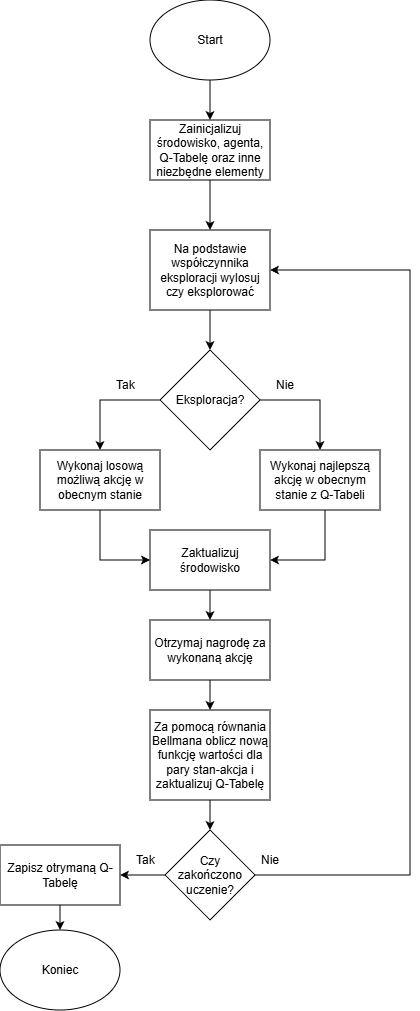

The diagram above was exported from draw.io. Its source (the exported page's mxGraphModel, read from the mxfile embedded in the PNG):
<mxGraphModel dx="815" dy="425" grid="1" gridSize="10" guides="1" tooltips="1" connect="1" arrows="1" fold="1" page="1" pageScale="1" pageWidth="827" pageHeight="1169" math="0" shadow="0">
  <root>
    <mxCell id="0" />
    <mxCell id="1" parent="0" />
    <mxCell id="I0cHBwzcAgKTLGyFAsJX-1" value="Start" style="ellipse;whiteSpace=wrap;html=1;" vertex="1" parent="1">
      <mxGeometry x="340" y="120" width="120" height="80" as="geometry" />
    </mxCell>
    <mxCell id="I0cHBwzcAgKTLGyFAsJX-2" value="" style="endArrow=classic;html=1;rounded=0;exitX=0.5;exitY=1;exitDx=0;exitDy=0;" edge="1" parent="1" source="I0cHBwzcAgKTLGyFAsJX-1">
      <mxGeometry width="50" height="50" relative="1" as="geometry">
        <mxPoint x="400" y="300" as="sourcePoint" />
        <mxPoint x="400" y="240" as="targetPoint" />
      </mxGeometry>
    </mxCell>
    <mxCell id="I0cHBwzcAgKTLGyFAsJX-5" value="" style="edgeStyle=orthogonalEdgeStyle;rounded=0;orthogonalLoop=1;jettySize=auto;html=1;" edge="1" parent="1" source="I0cHBwzcAgKTLGyFAsJX-3" target="I0cHBwzcAgKTLGyFAsJX-4">
      <mxGeometry relative="1" as="geometry" />
    </mxCell>
    <mxCell id="I0cHBwzcAgKTLGyFAsJX-3" value="Zainicjalizuj środowisko, agenta, Q-Tabelę oraz inne niezbędne elementy" style="rounded=0;whiteSpace=wrap;html=1;" vertex="1" parent="1">
      <mxGeometry x="340" y="240" width="120" height="60" as="geometry" />
    </mxCell>
    <mxCell id="I0cHBwzcAgKTLGyFAsJX-7" value="" style="edgeStyle=orthogonalEdgeStyle;rounded=0;orthogonalLoop=1;jettySize=auto;html=1;" edge="1" parent="1" source="I0cHBwzcAgKTLGyFAsJX-4" target="I0cHBwzcAgKTLGyFAsJX-6">
      <mxGeometry relative="1" as="geometry" />
    </mxCell>
    <mxCell id="I0cHBwzcAgKTLGyFAsJX-4" value="Na podstawie współczynnika eksploracji wylosuj czy eksplorować" style="rounded=0;whiteSpace=wrap;html=1;" vertex="1" parent="1">
      <mxGeometry x="340" y="350" width="120" height="80" as="geometry" />
    </mxCell>
    <mxCell id="I0cHBwzcAgKTLGyFAsJX-6" value="Eksploracja?" style="rhombus;whiteSpace=wrap;html=1;" vertex="1" parent="1">
      <mxGeometry x="350" y="470" width="100" height="100" as="geometry" />
    </mxCell>
    <mxCell id="I0cHBwzcAgKTLGyFAsJX-8" value="Wykonaj losową możliwą akcję w obecnym stanie" style="rounded=0;whiteSpace=wrap;html=1;" vertex="1" parent="1">
      <mxGeometry x="230" y="570" width="120" height="60" as="geometry" />
    </mxCell>
    <mxCell id="I0cHBwzcAgKTLGyFAsJX-9" value="" style="endArrow=classic;html=1;rounded=0;exitX=0;exitY=0.5;exitDx=0;exitDy=0;entryX=0.5;entryY=0;entryDx=0;entryDy=0;" edge="1" parent="1" source="I0cHBwzcAgKTLGyFAsJX-6" target="I0cHBwzcAgKTLGyFAsJX-8">
      <mxGeometry width="50" height="50" relative="1" as="geometry">
        <mxPoint x="390" y="580" as="sourcePoint" />
        <mxPoint x="440" y="530" as="targetPoint" />
        <Array as="points">
          <mxPoint x="290" y="520" />
        </Array>
      </mxGeometry>
    </mxCell>
    <mxCell id="I0cHBwzcAgKTLGyFAsJX-10" value="Wykonaj najlepszą akcję w obecnym stanie z Q-Tabeli" style="rounded=0;whiteSpace=wrap;html=1;" vertex="1" parent="1">
      <mxGeometry x="450" y="570" width="120" height="60" as="geometry" />
    </mxCell>
    <mxCell id="I0cHBwzcAgKTLGyFAsJX-11" value="" style="endArrow=classic;html=1;rounded=0;exitX=1;exitY=0.5;exitDx=0;exitDy=0;entryX=0.5;entryY=0;entryDx=0;entryDy=0;" edge="1" parent="1" source="I0cHBwzcAgKTLGyFAsJX-6" target="I0cHBwzcAgKTLGyFAsJX-10">
      <mxGeometry width="50" height="50" relative="1" as="geometry">
        <mxPoint x="440" y="630" as="sourcePoint" />
        <mxPoint x="490" y="580" as="targetPoint" />
        <Array as="points">
          <mxPoint x="510" y="520" />
        </Array>
      </mxGeometry>
    </mxCell>
    <mxCell id="I0cHBwzcAgKTLGyFAsJX-12" value="Tak" style="text;strokeColor=none;fillColor=none;align=left;verticalAlign=middle;spacingLeft=4;spacingRight=4;overflow=hidden;points=[[0,0.5],[1,0.5]];portConstraint=eastwest;rotatable=0;whiteSpace=wrap;html=1;" vertex="1" parent="1">
      <mxGeometry x="300" y="490" width="80" height="30" as="geometry" />
    </mxCell>
    <mxCell id="I0cHBwzcAgKTLGyFAsJX-14" value="Nie" style="text;strokeColor=none;fillColor=none;align=left;verticalAlign=middle;spacingLeft=4;spacingRight=4;overflow=hidden;points=[[0,0.5],[1,0.5]];portConstraint=eastwest;rotatable=0;whiteSpace=wrap;html=1;" vertex="1" parent="1">
      <mxGeometry x="460" y="490" width="80" height="30" as="geometry" />
    </mxCell>
    <mxCell id="I0cHBwzcAgKTLGyFAsJX-19" value="" style="edgeStyle=orthogonalEdgeStyle;rounded=0;orthogonalLoop=1;jettySize=auto;html=1;" edge="1" parent="1" source="I0cHBwzcAgKTLGyFAsJX-15" target="I0cHBwzcAgKTLGyFAsJX-18">
      <mxGeometry relative="1" as="geometry" />
    </mxCell>
    <mxCell id="I0cHBwzcAgKTLGyFAsJX-15" value="Otrzymaj nagrodę za wykonaną akcję" style="rounded=0;whiteSpace=wrap;html=1;" vertex="1" parent="1">
      <mxGeometry x="340" y="740" width="120" height="60" as="geometry" />
    </mxCell>
    <mxCell id="I0cHBwzcAgKTLGyFAsJX-21" value="" style="edgeStyle=orthogonalEdgeStyle;rounded=0;orthogonalLoop=1;jettySize=auto;html=1;" edge="1" parent="1" source="I0cHBwzcAgKTLGyFAsJX-18" target="I0cHBwzcAgKTLGyFAsJX-20">
      <mxGeometry relative="1" as="geometry" />
    </mxCell>
    <mxCell id="I0cHBwzcAgKTLGyFAsJX-18" value="Za pomocą równania Bellmana oblicz nową funkcję wartości dla pary stan-akcja i zaktualizuj Q-Tabelę" style="rounded=0;whiteSpace=wrap;html=1;" vertex="1" parent="1">
      <mxGeometry x="340" y="830" width="120" height="90" as="geometry" />
    </mxCell>
    <mxCell id="I0cHBwzcAgKTLGyFAsJX-23" value="" style="edgeStyle=orthogonalEdgeStyle;rounded=0;orthogonalLoop=1;jettySize=auto;html=1;" edge="1" parent="1" source="I0cHBwzcAgKTLGyFAsJX-20" target="I0cHBwzcAgKTLGyFAsJX-22">
      <mxGeometry relative="1" as="geometry" />
    </mxCell>
    <mxCell id="I0cHBwzcAgKTLGyFAsJX-33" value="" style="edgeStyle=orthogonalEdgeStyle;rounded=0;orthogonalLoop=1;jettySize=auto;html=1;entryX=1;entryY=0.5;entryDx=0;entryDy=0;" edge="1" parent="1" source="I0cHBwzcAgKTLGyFAsJX-20" target="I0cHBwzcAgKTLGyFAsJX-4">
      <mxGeometry relative="1" as="geometry">
        <mxPoint x="640" y="400" as="targetPoint" />
        <Array as="points">
          <mxPoint x="600" y="995" />
          <mxPoint x="600" y="390" />
        </Array>
      </mxGeometry>
    </mxCell>
    <mxCell id="I0cHBwzcAgKTLGyFAsJX-20" value="Czy zakończono uczenie?" style="rhombus;whiteSpace=wrap;html=1;" vertex="1" parent="1">
      <mxGeometry x="355" y="950" width="90" height="90" as="geometry" />
    </mxCell>
    <mxCell id="I0cHBwzcAgKTLGyFAsJX-26" value="" style="edgeStyle=orthogonalEdgeStyle;rounded=0;orthogonalLoop=1;jettySize=auto;html=1;" edge="1" parent="1" source="I0cHBwzcAgKTLGyFAsJX-22" target="I0cHBwzcAgKTLGyFAsJX-25">
      <mxGeometry relative="1" as="geometry" />
    </mxCell>
    <mxCell id="I0cHBwzcAgKTLGyFAsJX-22" value="Zapisz otrymaną Q-Tabelę" style="rounded=0;whiteSpace=wrap;html=1;" vertex="1" parent="1">
      <mxGeometry x="190" y="965" width="120" height="60" as="geometry" />
    </mxCell>
    <mxCell id="I0cHBwzcAgKTLGyFAsJX-24" value="Tak" style="text;strokeColor=none;fillColor=none;align=left;verticalAlign=middle;spacingLeft=4;spacingRight=4;overflow=hidden;points=[[0,0.5],[1,0.5]];portConstraint=eastwest;rotatable=0;whiteSpace=wrap;html=1;" vertex="1" parent="1">
      <mxGeometry x="320" y="965" width="80" height="30" as="geometry" />
    </mxCell>
    <mxCell id="I0cHBwzcAgKTLGyFAsJX-25" value="Koniec" style="ellipse;whiteSpace=wrap;html=1;" vertex="1" parent="1">
      <mxGeometry x="190" y="1050" width="120" height="80" as="geometry" />
    </mxCell>
    <mxCell id="I0cHBwzcAgKTLGyFAsJX-30" value="" style="edgeStyle=orthogonalEdgeStyle;rounded=0;orthogonalLoop=1;jettySize=auto;html=1;" edge="1" parent="1" source="I0cHBwzcAgKTLGyFAsJX-29" target="I0cHBwzcAgKTLGyFAsJX-15">
      <mxGeometry relative="1" as="geometry" />
    </mxCell>
    <mxCell id="I0cHBwzcAgKTLGyFAsJX-29" value="Zaktualizuj środowisko" style="rounded=0;whiteSpace=wrap;html=1;" vertex="1" parent="1">
      <mxGeometry x="340" y="650" width="120" height="60" as="geometry" />
    </mxCell>
    <mxCell id="I0cHBwzcAgKTLGyFAsJX-31" value="" style="endArrow=classic;html=1;rounded=0;exitX=0.5;exitY=1;exitDx=0;exitDy=0;entryX=0;entryY=0.5;entryDx=0;entryDy=0;" edge="1" parent="1" source="I0cHBwzcAgKTLGyFAsJX-8" target="I0cHBwzcAgKTLGyFAsJX-29">
      <mxGeometry width="50" height="50" relative="1" as="geometry">
        <mxPoint x="440" y="740" as="sourcePoint" />
        <mxPoint x="490" y="690" as="targetPoint" />
        <Array as="points">
          <mxPoint x="290" y="680" />
        </Array>
      </mxGeometry>
    </mxCell>
    <mxCell id="I0cHBwzcAgKTLGyFAsJX-32" value="" style="endArrow=classic;html=1;rounded=0;exitX=0.5;exitY=1;exitDx=0;exitDy=0;entryX=1;entryY=0.5;entryDx=0;entryDy=0;" edge="1" parent="1" target="I0cHBwzcAgKTLGyFAsJX-29">
      <mxGeometry width="50" height="50" relative="1" as="geometry">
        <mxPoint x="515" y="630" as="sourcePoint" />
        <mxPoint x="565" y="680" as="targetPoint" />
        <Array as="points">
          <mxPoint x="515" y="680" />
        </Array>
      </mxGeometry>
    </mxCell>
    <mxCell id="I0cHBwzcAgKTLGyFAsJX-34" value="Nie" style="text;strokeColor=none;fillColor=none;align=left;verticalAlign=middle;spacingLeft=4;spacingRight=4;overflow=hidden;points=[[0,0.5],[1,0.5]];portConstraint=eastwest;rotatable=0;whiteSpace=wrap;html=1;" vertex="1" parent="1">
      <mxGeometry x="445" y="965" width="80" height="30" as="geometry" />
    </mxCell>
  </root>
</mxGraphModel>